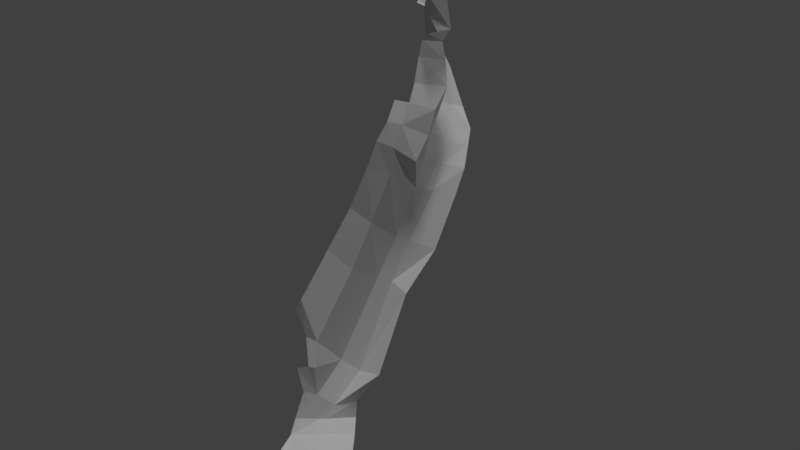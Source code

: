 # Source: Lava_Canal_Lava.blend  (saved by Blender 2.78.0; exported with 4.5.12 LTS)
import bpy
from mathutils import Matrix  # noqa: F401  (used for matrix-valued properties, if any)

bpy.ops.wm.read_factory_settings(use_empty=True)
scene = bpy.context.scene
scene.name = 'Scene'

# ---- collections
col_collection_1 = bpy.data.collections.new('Collection 1'); scene.collection.children.link(col_collection_1)

# ---- materials (node trees are filled in below, after node groups)
mat_material = bpy.data.materials.new('Material')
mat_material.alpha_threshold = 0.0
mat_material.use_transparent_shadow = False
mat_material.roughness = 0.5

# ---- material node trees

# ---- world
world_world = bpy.data.worlds.new('World'); scene.world = world_world
world_world.color = (0.05088, 0.05088, 0.05088)
world_world.use_sun_shadow = False
world_world.sun_shadow_jitter_overblur = 0.0
world_world.cycles.sampling_method = 'MANUAL'

# ---- cameras
cam_camera = bpy.data.cameras.new('Camera')
cam_camera.clip_end = 100.0
cam_camera.lens = 35.0
cam_camera.sensor_width = 32.0
cam_camera.sensor_height = 18.0
cam_camera.ortho_scale = 7.314
cam_camera.dof.focus_distance = 0.0
cam_camera.dof.aperture_fstop = 128.0

# ---- lights
light_hemi = bpy.data.lights.new('Hemi', 'SUN')
light_hemi.transmission_factor = 0.0
light_hemi.angle = 0.1993
light_hemi.energy = 1.0
light_hemi.shadow_buffer_clip_start = 0.5
light_hemi.shadow_soft_size = 0.1
light_hemi.shadow_cascade_max_distance = 1000.0
light_lamp = bpy.data.lights.new('Lamp', 'POINT')
light_lamp.transmission_factor = 0.0
light_lamp.cutoff_distance = 30.0
light_lamp.energy = 100.0
light_lamp.shadow_buffer_clip_start = 1.001
light_lamp.shadow_soft_size = 0.1
light_lamp.shadow_maximum_resolution = 0.006
light_lamp.use_absolute_resolution = True

# ---- meshes
me_plane = bpy.data.meshes.new('Plane')
me_plane.from_pydata([(5.599, -14.2, -31.84), (3.61, -11.96, -22.79), (4.241, -11.79, -21.66), (4.799, -11.94, -24.97), (5.762, -11.54, -25.19), (6.648, -5.943, -15.74), (5.754, -12.58, -27.21), (5.084, -13.27, -27.36), (6.239, -12.32, -27.21), (5.401, -7.102, -14.4), (4.704, -9.095, -17.82), (6.124, -5.798, -11.1), (6.296, -7.878, -19.53), (7.177, -4.285, -11.85), (6.362, -12.3, -29.87), (6.613, -9.734, -27.44), (7.121, -5.843, -20.74), (5.601, -13.16, -29.59), (7.476, -1.633, -13.7), (6.48, -2.989, -5.963), (6.677, -4.02, -7.502), (6.433, -4.966, -8.939), (7.118, -1.998, -6.282), (7.316, -3.03, -7.821), (7.229, -3.995, -9.508), (7.255, -3.792, -17.57), (8.27, -2.41, -10.9), (8.036, -0.7828, -9.171), (7.967, 0.08866, -7.161), (6.947, -0.1499, -11.73), (6.328, 1.356, -9.83), (6.764, -1.112, -4.962), (7.695, 1.735, -5.634), (4.898, 2.446, -7.575), (6.562, -0.4054, -2.981), (6.744, -0.219, -1.615), (7.135, 2.099, -3.694), (6.921, 1.895, -2.121), (4.306, 3.163, -4.32), (3.971, 3.186, -2.003), (3.037, 3.886, -2.322), (3.724, 3.789, -4.416), (4.764, 3.117, -7.788), (6.908, 2.348, -10.73), (7.631, 1.298, -12.31), (8.065, -0.1383, -14.2), (8.022, -2.969, -17.9), (7.909, -4.925, -21.15), (7.988, -8.867, -28.35), (7.572, -11.47, -30.82), (3.695, 3.061, 0.01786), (3.086, 3.667, -0.2904), (2.929, 4.364, -2.478), (3.712, 4.464, -4.624), (5.799, 4.458, -8.296), (6.649, 3.227, -9.931), (7.856, 4.5, -9.99), (8.475, 3.565, -11.06), (9.275, 2.299, -12.58), (9.484, 1.049, -14.55), (9.819, -1.682, -18.59), (9.67, -4.969, -21.64), (10.45, -8.867, -27.49), (8.939, -10.11, -30.28), (6.12, 5.394, -8.653), (4.085, 5.782, -5.45), (2.395, 5.189, -2.411), (-4.684, 7.165, -11.38), (6.985, -12.63, -31.91), (7.359, -12.29, -31.92), (9.111, -10.44, -31.77), (6.073, -15.19, -32.84), (7.74, -13.82, -32.52), (8.149, -13.39, -32.41), (10.15, -11.47, -32.33), (9.044, -20.86, -32.95), (11.26, -19.05, -32.95), (11.8, -18.48, -32.95), (14.46, -15.93, -32.95), (2.749, 4.515, -0.2194), (2.333, 5.36, -0.3153), (3.227, 2.669, 0.2813), (2.773, 3.151, 0.2367), (1.828, 5.752, 1.508), (2.296, 4.22, 1.343), (7.388, -0.1531, -1.038), (7.508, 2.247, -1.085), (6.636, 2.676, 1.143), (4.438, 2.637, 1.182)], [], [(2, 1, 3, 4), (4, 3, 6, 8), (13, 5, 25, 18), (11, 9, 5, 13), (9, 10, 12, 5), (4, 12, 10, 2), (15, 4, 8, 14), (12, 4, 15, 16), (8, 6, 14), (7, 17, 14, 6), (5, 12, 16, 25), (20, 21, 24, 23), (19, 20, 23, 22), (13, 24, 21, 11), (18, 26, 24, 13), (28, 22, 23, 27), (23, 24, 26, 27), (29, 27, 26, 18), (28, 27, 29, 30), (28, 32, 31, 22), (30, 33, 32, 28), (32, 36, 34, 31), (35, 34, 36, 37), (37, 36, 38, 39), (33, 38, 36, 32), (42, 41, 38, 33), (40, 39, 38, 41), (43, 42, 33, 30), (44, 43, 30, 29), (45, 44, 29, 18), (46, 45, 18, 25), (47, 46, 25, 16), (48, 47, 16, 15), (49, 48, 15, 14), (40, 51, 50, 39), (41, 53, 52, 40), (42, 54, 53, 41), (43, 55, 54, 42), (57, 56, 55, 43), (44, 58, 57, 43), (45, 59, 58, 44), (46, 60, 59, 45), (47, 61, 60, 46), (48, 62, 61, 47), (49, 63, 62, 48), (54, 55, 56, 64), (65, 53, 54, 64), (66, 52, 53, 65), (68, 14, 17, 0), (49, 14, 68, 69), (63, 49, 69, 70), (68, 0, 71, 72), (69, 68, 72, 73), (70, 69, 73, 74), (71, 75, 76, 72), (72, 76, 77, 73), (73, 77, 78, 74), (52, 79, 51, 40), (79, 52, 66, 80), (51, 82, 81, 50), (79, 84, 82, 51), (80, 83, 84, 79), (37, 86, 85, 35), (37, 39, 50, 86), (88, 87, 86, 50)])
_uv = me_plane.uv_layers.new(name='UVMap')
_uv.uv.foreach_set('vector', [0.4789, 0.6216, 0.4741, 0.6349, 0.4909, 0.6569, 0.5026, 0.6569, 0.5026, 0.6569, 0.4909, 0.6569, 0.5033, 0.682, 0.5092, 0.6807, 0.1524, 0.9456, 0.1493, 0.899, 0.1195, 0.903, 0.1157, 0.9505, 0.4963, 0.4866, 0.4912, 0.527, 0.5106, 0.5361, 0.5135, 0.4884, 0.4912, 0.527, 0.4845, 0.571, 0.5084, 0.5835, 0.5106, 0.5361, 0.5026, 0.6569, 0.5084, 0.5835, 0.4845, 0.571, 0.4789, 0.6216, 0.1537, 0.7365, 0.1665, 0.77, 0.1773, 0.7465, 0.1773, 0.7152, 0.1506, 0.8527, 0.1608, 0.7783, 0.1338, 0.7785, 0.126, 0.8626, 0.5092, 0.6807, 0.5033, 0.682, 0.5158, 0.7089, 0.4944, 0.6866, 0.5046, 0.7096, 0.5158, 0.7089, 0.5033, 0.682, 0.1493, 0.899, 0.1506, 0.8527, 0.126, 0.8626, 0.1195, 0.903, 0.5004, 0.4415, 0.4978, 0.4603, 0.5103, 0.4623, 0.5108, 0.441, 0.4985, 0.4218, 0.5004, 0.4415, 0.5108, 0.441, 0.509, 0.4213, 0.5135, 0.4884, 0.5103, 0.4623, 0.4978, 0.4603, 0.4963, 0.4866, 0.1157, 0.9505, 0.1413, 0.9741, 0.1608, 0.967, 0.1524, 0.9456, 0.8947, 0.1097, 0.8732, 0.1016, 0.8709, 0.1209, 0.8971, 0.1323, 0.8709, 0.1209, 0.8712, 0.1396, 0.89, 0.1555, 0.8971, 0.1323, 0.9218, 0.1485, 0.8971, 0.1323, 0.89, 0.1555, 0.9162, 0.1755, 0.8947, 0.1097, 0.8971, 0.1323, 0.9218, 0.1485, 0.9284, 0.1217, 0.8947, 0.1097, 0.9033, 0.08833, 0.8759, 0.08384, 0.8732, 0.1016, 0.9284, 0.1217, 0.9324, 0.08723, 0.9033, 0.08833, 0.8947, 0.1097, 0.9033, 0.08833, 0.8984, 0.06468, 0.8726, 0.06112, 0.8759, 0.08384, 0.64, 0.8871, 0.6418, 0.8742, 0.6135, 0.8732, 0.6161, 0.8847, 0.8886, 0.04848, 0.8984, 0.06468, 0.9238, 0.0495, 0.9126, 0.02458, 0.9496, 0.3478, 0.9537, 0.3857, 0.9836, 0.3879, 0.9836, 0.3647, 0.9406, 0.08655, 0.9327, 0.04489, 0.9238, 0.0495, 0.9324, 0.08723, 0.9249, 0.01968, 0.9126, 0.02458, 0.9238, 0.0495, 0.9327, 0.04489, 0.9406, 0.1314, 0.9406, 0.08655, 0.9324, 0.08723, 0.9284, 0.1217, 0.9362, 0.1545, 0.9406, 0.1314, 0.9284, 0.1217, 0.9218, 0.1485, 0.931, 0.1799, 0.9362, 0.1545, 0.9218, 0.1485, 0.9162, 0.1755, 0.5386, 0.5479, 0.5405, 0.4987, 0.5287, 0.499, 0.5273, 0.5479, 0.5377, 0.5893, 0.5386, 0.5479, 0.5273, 0.5479, 0.5258, 0.5888, 0.5405, 0.6794, 0.5377, 0.5893, 0.5258, 0.5888, 0.5217, 0.6741, 0.5329, 0.715, 0.5405, 0.6794, 0.5217, 0.6741, 0.5158, 0.7089, 0.9249, 0.01968, 0.9114, 0.0007277, 0.9013, 0.003367, 0.9126, 0.02458, 0.147, 0.353, 0.1397, 0.3531, 0.1493, 0.3773, 0.1548, 0.3767, 0.1389, 0.3138, 0.1279, 0.3066, 0.1397, 0.3531, 0.147, 0.353, 0.09074, 0.7896, 0.0913, 0.8012, 0.09788, 0.8231, 0.1142, 0.8244, 0.0693, 0.7898, 0.07382, 0.8046, 0.0913, 0.8012, 0.09074, 0.7896, 0.08496, 0.7688, 0.06351, 0.7691, 0.0693, 0.7898, 0.09074, 0.7896, 0.08329, 0.7434, 0.06352, 0.7434, 0.06351, 0.7691, 0.08496, 0.7688, 0.08966, 0.6933, 0.06511, 0.6899, 0.06352, 0.7434, 0.08329, 0.7434, 0.0942, 0.6512, 0.07494, 0.6458, 0.06511, 0.6899, 0.08966, 0.6933, 0.09934, 0.5588, 0.07388, 0.5687, 0.07494, 0.6458, 0.0942, 0.6512, 0.1103, 0.5232, 0.0914, 0.5336, 0.07388, 0.5687, 0.09934, 0.5588, 0.8617, 0.9566, 0.8486, 0.9447, 0.8379, 0.9632, 0.8604, 0.9687, 0.1247, 0.347, 0.1397, 0.3531, 0.1279, 0.3066, 0.1187, 0.304, 0.1401, 0.3836, 0.1493, 0.3773, 0.1397, 0.3531, 0.1247, 0.347, 0.5253, 0.7312, 0.5158, 0.7089, 0.5046, 0.7096, 0.5058, 0.7371, 0.5329, 0.715, 0.5158, 0.7089, 0.5253, 0.7312, 0.5303, 0.7298, 0.0914, 0.5336, 0.1103, 0.5232, 0.1142, 0.5084, 0.08909, 0.516, 0.6519, 0.8176, 0.6348, 0.8035, 0.625, 0.8089, 0.64, 0.8262, 0.6557, 0.8214, 0.6519, 0.8176, 0.64, 0.8262, 0.6446, 0.8303, 0.6649, 0.3145, 0.6733, 0.2883, 0.6608, 0.2814, 0.6504, 0.3093, 0.625, 0.8089, 0.5668, 0.8434, 0.5869, 0.8662, 0.64, 0.8262, 0.64, 0.8262, 0.5869, 0.8662, 0.5931, 0.8718, 0.6446, 0.8303, 0.6608, 0.2814, 0.6028, 0.2489, 0.589, 0.2861, 0.6504, 0.3093, 0.1493, 0.3773, 0.1594, 0.3995, 0.168, 0.3944, 0.1548, 0.3767, 0.1594, 0.3995, 0.1493, 0.3773, 0.1401, 0.3836, 0.1496, 0.4036, 0.6003, 0.9242, 0.6049, 0.9186, 0.6003, 0.9122, 0.5941, 0.9161, 0.1594, 0.3995, 0.1687, 0.4158, 0.1743, 0.3997, 0.168, 0.3944, 0.1496, 0.4036, 0.1539, 0.4246, 0.1687, 0.4158, 0.1594, 0.3995, 0.6161, 0.8847, 0.6124, 0.898, 0.6394, 0.897, 0.64, 0.8871, 0.01307, 0.9478, 0.03804, 0.9606, 0.05095, 0.9414, 0.01144, 0.934, 0.0508, 0.9261, 0.0294, 0.9154, 0.01144, 0.934, 0.05095, 0.9414])
_ca = me_plane.color_attributes.new('Col', 'BYTE_COLOR', 'CORNER')
_ca.data.foreach_set('color', [1.0, 1.0, 1.0, 1.0, 1.0, 1.0, 1.0, 1.0, 1.0, 1.0, 1.0, 1.0, 1.0, 1.0, 1.0, 1.0, 1.0, 1.0, 1.0, 1.0, 1.0, 1.0, 1.0, 1.0, 1.0, 1.0, 1.0, 1.0, 1.0, 1.0, 1.0, 1.0, 1.0, 1.0, 1.0, 1.0, 1.0, 1.0, 1.0, 1.0, 1.0, 1.0, 1.0, 1.0, 1.0, 1.0, 1.0, 1.0, 1.0, 1.0, 1.0, 1.0, 1.0, 1.0, 1.0, 1.0, 1.0, 1.0, 1.0, 1.0, 1.0, 1.0, 1.0, 1.0, 1.0, 1.0, 1.0, 1.0, 1.0, 1.0, 1.0, 1.0, 1.0, 1.0, 1.0, 1.0, 1.0, 1.0, 1.0, 1.0, 1.0, 1.0, 1.0, 1.0, 1.0, 1.0, 1.0, 1.0, 1.0, 1.0, 1.0, 1.0, 1.0, 1.0, 1.0, 1.0, 1.0, 1.0, 1.0, 1.0, 1.0, 1.0, 1.0, 1.0, 1.0, 1.0, 1.0, 1.0, 1.0, 1.0, 1.0, 1.0, 1.0, 1.0, 1.0, 1.0, 1.0, 1.0, 1.0, 1.0, 1.0, 1.0, 1.0, 1.0, 1.0, 1.0, 1.0, 1.0, 1.0, 1.0, 1.0, 1.0, 1.0, 1.0, 1.0, 1.0, 1.0, 1.0, 1.0, 1.0, 1.0, 1.0, 1.0, 1.0, 1.0, 1.0, 1.0, 1.0, 1.0, 1.0, 1.0, 1.0, 1.0, 1.0, 1.0, 1.0, 1.0, 1.0, 1.0, 1.0, 1.0, 1.0, 1.0, 1.0, 1.0, 1.0, 1.0, 1.0, 1.0, 1.0, 1.0, 1.0, 1.0, 1.0, 1.0, 1.0, 1.0, 1.0, 1.0, 1.0, 1.0, 1.0, 1.0, 1.0, 1.0, 1.0, 1.0, 1.0, 1.0, 1.0, 1.0, 1.0, 1.0, 1.0, 1.0, 1.0, 1.0, 1.0, 1.0, 1.0, 1.0, 1.0, 1.0, 1.0, 1.0, 1.0, 1.0, 1.0, 1.0, 1.0, 1.0, 1.0, 1.0, 1.0, 1.0, 1.0, 1.0, 1.0, 1.0, 1.0, 1.0, 1.0, 1.0, 1.0, 1.0, 1.0, 1.0, 1.0, 1.0, 1.0, 1.0, 1.0, 1.0, 1.0, 1.0, 1.0, 1.0, 1.0, 1.0, 1.0, 1.0, 1.0, 1.0, 1.0, 1.0, 1.0, 1.0, 1.0, 1.0, 1.0, 1.0, 1.0, 1.0, 1.0, 1.0, 1.0, 1.0, 1.0, 1.0, 1.0, 1.0, 1.0, 1.0, 1.0, 1.0, 1.0, 1.0, 1.0, 1.0, 1.0, 1.0, 1.0, 1.0, 1.0, 1.0, 1.0, 1.0, 1.0, 1.0, 1.0, 1.0, 1.0, 1.0, 1.0, 1.0, 1.0, 1.0, 1.0, 1.0, 1.0, 1.0, 1.0, 1.0, 1.0, 1.0, 1.0, 1.0, 1.0, 1.0, 1.0, 1.0, 1.0, 1.0, 1.0, 1.0, 1.0, 1.0, 1.0, 1.0, 1.0, 1.0, 1.0, 1.0, 1.0, 1.0, 1.0, 1.0, 1.0, 1.0, 1.0, 1.0, 1.0, 1.0, 1.0, 1.0, 1.0, 1.0, 1.0, 1.0, 1.0, 1.0, 1.0, 1.0, 1.0, 1.0, 1.0, 1.0, 1.0, 1.0, 1.0, 1.0, 1.0, 1.0, 1.0, 1.0, 1.0, 1.0, 1.0, 1.0, 1.0, 1.0, 1.0, 1.0, 1.0, 1.0, 1.0, 1.0, 1.0, 1.0, 1.0, 1.0, 1.0, 1.0, 1.0, 1.0, 1.0, 1.0, 1.0, 1.0, 1.0, 1.0, 1.0, 1.0, 1.0, 1.0, 1.0, 1.0, 1.0, 1.0, 1.0, 1.0, 1.0, 1.0, 1.0, 1.0, 1.0, 1.0, 1.0, 1.0, 1.0, 1.0, 1.0, 1.0, 1.0, 1.0, 1.0, 1.0, 1.0, 1.0, 1.0, 1.0, 1.0, 1.0, 1.0, 1.0, 1.0, 1.0, 1.0, 1.0, 1.0, 1.0, 1.0, 1.0, 1.0, 1.0, 1.0, 1.0, 1.0, 1.0, 1.0, 1.0, 1.0, 1.0, 1.0, 1.0, 1.0, 1.0, 1.0, 1.0, 1.0, 1.0, 1.0, 1.0, 1.0, 1.0, 1.0, 1.0, 1.0, 1.0, 1.0, 1.0, 1.0, 1.0, 1.0, 1.0, 1.0, 1.0, 1.0, 1.0, 1.0, 1.0, 1.0, 1.0, 1.0, 1.0, 1.0, 1.0, 1.0, 1.0, 1.0, 1.0, 1.0, 1.0, 1.0, 1.0, 1.0, 1.0, 1.0, 1.0, 1.0, 1.0, 1.0, 1.0, 1.0, 1.0, 1.0, 1.0, 1.0, 1.0, 1.0, 1.0, 1.0, 1.0, 1.0, 1.0, 1.0, 1.0, 1.0, 1.0, 1.0, 1.0, 1.0, 1.0, 1.0, 1.0, 1.0, 1.0, 1.0, 1.0, 1.0, 1.0, 1.0, 1.0, 1.0, 1.0, 1.0, 1.0, 1.0, 1.0, 1.0, 1.0, 1.0, 1.0, 1.0, 1.0, 1.0, 1.0, 1.0, 1.0, 1.0, 1.0, 1.0, 1.0, 1.0, 1.0, 1.0, 1.0, 1.0, 1.0, 1.0, 1.0, 1.0, 1.0, 1.0, 1.0, 1.0, 1.0, 1.0, 1.0, 1.0, 1.0, 1.0, 1.0, 1.0, 1.0, 1.0, 1.0, 1.0, 1.0, 1.0, 1.0, 1.0, 1.0, 1.0, 1.0, 1.0, 1.0, 1.0, 1.0, 1.0, 1.0, 1.0, 1.0, 1.0, 1.0, 1.0, 1.0, 1.0, 1.0, 1.0, 1.0, 1.0, 1.0, 1.0, 1.0, 1.0, 1.0, 1.0, 1.0, 1.0, 1.0, 1.0, 1.0, 1.0, 1.0, 1.0, 1.0, 1.0, 1.0, 1.0, 1.0, 1.0, 1.0, 1.0, 1.0, 1.0, 1.0, 1.0, 1.0, 1.0, 1.0, 1.0, 1.0, 1.0, 1.0, 1.0, 1.0, 1.0, 1.0, 1.0, 1.0, 1.0, 1.0, 1.0, 1.0, 1.0, 1.0, 1.0, 1.0, 1.0, 1.0, 1.0, 1.0, 1.0, 1.0, 1.0, 1.0, 1.0, 1.0, 1.0, 1.0, 1.0, 1.0, 1.0, 1.0, 1.0, 1.0, 1.0, 1.0, 1.0, 1.0, 1.0, 1.0, 1.0, 1.0, 1.0, 1.0, 1.0, 1.0, 1.0, 1.0, 1.0, 1.0, 1.0, 1.0, 1.0, 1.0, 1.0, 1.0, 1.0, 1.0, 1.0, 1.0, 1.0, 1.0, 1.0, 1.0, 1.0, 1.0, 1.0, 1.0, 1.0, 1.0, 1.0, 1.0, 1.0, 1.0, 1.0, 1.0, 1.0, 1.0, 1.0, 1.0, 1.0, 1.0, 1.0, 1.0, 1.0, 1.0, 1.0, 1.0, 1.0, 1.0, 1.0, 1.0, 1.0, 1.0, 1.0, 1.0, 1.0, 1.0, 1.0, 1.0, 1.0, 1.0, 1.0, 1.0, 1.0, 1.0, 1.0, 1.0, 1.0, 1.0, 1.0, 1.0, 1.0, 1.0, 1.0, 1.0, 1.0, 1.0, 1.0, 1.0, 1.0, 1.0, 1.0, 1.0, 1.0, 1.0, 1.0, 1.0, 1.0, 1.0, 1.0, 1.0, 1.0, 1.0, 1.0, 1.0, 1.0, 1.0, 1.0, 1.0, 1.0, 1.0, 1.0, 1.0, 1.0, 1.0, 1.0, 1.0, 1.0, 1.0, 1.0, 1.0, 1.0, 1.0, 1.0, 1.0, 1.0, 1.0, 1.0, 1.0, 1.0, 1.0, 1.0, 1.0, 1.0, 1.0, 1.0, 1.0, 1.0, 1.0, 1.0, 1.0, 1.0, 1.0, 1.0, 1.0, 1.0, 1.0, 1.0, 1.0, 1.0, 1.0, 1.0, 1.0, 1.0, 1.0, 1.0, 1.0, 1.0, 1.0, 1.0, 1.0, 1.0, 1.0, 1.0, 1.0, 1.0, 1.0, 1.0, 1.0, 1.0, 1.0, 1.0, 1.0, 1.0, 1.0, 1.0, 1.0, 1.0, 1.0, 1.0, 1.0, 1.0, 1.0, 1.0, 1.0, 1.0, 1.0, 1.0, 1.0, 1.0, 1.0, 1.0, 1.0, 1.0, 1.0, 1.0, 1.0, 1.0, 1.0, 1.0, 1.0, 1.0, 1.0, 1.0, 1.0, 1.0, 1.0, 1.0, 1.0, 1.0, 1.0, 1.0, 1.0, 1.0, 1.0, 1.0, 1.0, 1.0, 1.0, 1.0, 1.0, 1.0, 1.0, 1.0, 1.0, 1.0, 1.0, 1.0, 1.0, 1.0, 1.0, 1.0, 1.0, 1.0, 1.0, 1.0, 1.0, 1.0, 1.0, 1.0, 1.0, 1.0, 1.0, 1.0, 1.0, 1.0, 1.0, 1.0, 1.0, 1.0, 1.0, 1.0, 1.0, 1.0, 1.0, 1.0, 1.0, 1.0, 1.0, 1.0, 1.0, 1.0, 1.0, 1.0, 1.0, 1.0, 1.0, 1.0, 1.0, 1.0, 1.0, 1.0, 1.0, 1.0, 1.0, 1.0, 1.0, 1.0, 1.0, 1.0, 1.0, 1.0, 1.0, 1.0, 1.0, 1.0, 1.0, 1.0, 1.0, 1.0, 1.0, 1.0, 1.0, 1.0, 1.0, 1.0, 1.0, 1.0, 1.0, 1.0, 1.0, 1.0, 1.0, 1.0, 1.0, 1.0, 1.0, 1.0, 1.0, 1.0, 1.0, 1.0, 1.0, 1.0, 1.0, 1.0, 1.0, 1.0, 1.0, 1.0, 1.0, 1.0, 1.0, 1.0, 1.0, 1.0, 1.0, 1.0, 1.0, 1.0, 1.0, 1.0, 1.0, 1.0, 1.0, 1.0, 1.0, 1.0, 1.0, 1.0, 1.0, 1.0, 1.0, 1.0, 1.0, 1.0, 1.0, 1.0, 1.0, 1.0, 1.0, 1.0, 1.0, 1.0, 1.0, 1.0, 1.0, 1.0, 1.0, 1.0, 1.0, 1.0, 1.0, 1.0, 1.0, 1.0, 1.0, 1.0, 1.0, 1.0, 1.0, 1.0, 1.0, 1.0, 1.0, 1.0, 1.0, 1.0, 1.0, 1.0, 1.0, 1.0, 1.0, 1.0, 1.0, 1.0, 1.0, 1.0, 1.0, 1.0, 1.0, 1.0, 1.0, 1.0, 1.0, 1.0, 1.0, 1.0, 1.0, 1.0, 1.0, 1.0])
me_plane.materials.append(mat_material)
me_plane.use_remesh_preserve_volume = False
me_plane.use_remesh_preserve_attributes = False
me_plane.use_mirror_vertex_groups = False
me_plane.update()

# ---- objects
ob_hemi = bpy.data.objects.new('Hemi', light_hemi)
ob_retopo = bpy.data.objects.new('Retopo', me_plane)
ob_lamp = bpy.data.objects.new('Lamp', light_lamp)
ob_camera = bpy.data.objects.new('Camera', cam_camera)

# ---- transforms, parenting, visibility, modifiers, constraints
ob_hemi.location = (3.574, -0.05901, 2.582)
ob_hemi.lineart.crease_threshold = 0.0
ob_retopo.location = (0.0, 0.0, 3.177)
ob_retopo.scale = (0.1354, 0.1354, 0.1354)
ob_retopo.lineart.crease_threshold = 0.0
ob_lamp.location = (4.076, 1.005, 5.904)
ob_lamp.rotation_euler = (0.6503, 0.05522, 1.866)
ob_lamp.lock_rotations_4d = False
ob_lamp.empty_display_type = 'ARROWS'
ob_lamp.color = (0.0, 0.0, 0.0, 0.0)
ob_lamp.lineart.crease_threshold = 0.0
ob_camera.location = (7.481, -6.508, 5.344)
ob_camera.rotation_euler = (1.109, 0.01082, 0.8149)
ob_camera.lock_rotations_4d = False
ob_camera.empty_display_type = 'ARROWS'
ob_camera.color = (0.0, 0.0, 0.0, 0.0)
ob_camera.display_type = 'WIRE'
ob_camera.lineart.crease_threshold = 0.0

# ---- collection membership
col_collection_1.objects.link(ob_hemi)
col_collection_1.objects.link(ob_retopo)
col_collection_1.objects.link(ob_lamp)
col_collection_1.objects.link(ob_camera)

# ---- scene / render settings (as saved in the file)
scene.camera = ob_camera
scene.frame_start = 1; scene.frame_end = 250; scene.frame_set(1)
scene.render.engine = 'BLENDER_EEVEE_NEXT'
scene.render.resolution_percentage = 50
scene.render.dither_intensity = 0.0
scene.cycles.use_denoising = False
scene.cycles.samples = 128
scene.cycles.sampling_pattern = 'TABULATED_SOBOL'
scene.cycles.light_sampling_threshold = 0.0
scene.cycles.use_adaptive_sampling = False
scene.cycles.use_light_tree = False
scene.cycles.blur_glossy = 0.0
scene.cycles.sample_clamp_indirect = 0.0
scene.view_settings.view_transform = 'Standard'
bpy.context.view_layer.update()
